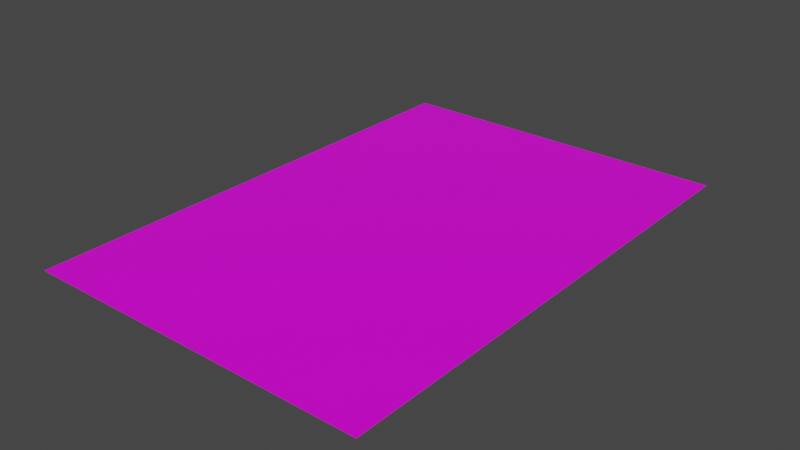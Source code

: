 # Source: carpet.blend  (saved by Blender 3.2.14; exported with 4.5.12 LTS)
import bpy
from mathutils import Matrix  # noqa: F401  (used for matrix-valued properties, if any)

bpy.ops.wm.read_factory_settings(use_empty=True)
scene = bpy.context.scene
scene.name = 'Scene'

# ---- collections
col_collection = bpy.data.collections.new('Collection'); scene.collection.children.link(col_collection)

# ---- images (referenced by path relative to the original .blend; pixels are not part of the script)
import os
ASSET_DIR = os.environ.get("B2B_ASSET_DIR", "")  # directory of the original .blend (textures are referenced by path, not embedded)
HERE = os.path.dirname(os.path.abspath(__file__))  # packed textures are extracted next to this script under _unpacked/

def load_image(name, relpath, width, height, colorspace="sRGB"):
    """Load a texture the original file referenced (path relative to the .blend, or extracted next to this script)."""
    p = next((c for c in (os.path.join(HERE, relpath), os.path.join(ASSET_DIR, relpath)) if relpath and os.path.exists(c)), "")
    if p:
        img = bpy.data.images.load(p, check_existing=True)
        img.name = name
    else:  # same state as the original file: an image datablock whose file is absent (Cycles renders it pink)
        img = bpy.data.images.new(name, width, height)
        img.source = "FILE"
        img.filepath = "//" + (relpath or name)
    img.colorspace_settings.name = colorspace
    return img
img_carpet1_png = load_image('carpet1.png', 'carpet1.png', 1024, 1024, 'sRGB')

# ---- materials (node trees are filled in below, after node groups)
mat_material = bpy.data.materials.new('Material')
mat_material.alpha_threshold = 0.0
mat_material.use_transparent_shadow = False
mat_material.line_color = (0.0, 0.0, 0.0, 1.0)

# ---- material node trees
mat_material.use_nodes = True; mat_material.node_tree.nodes.clear()
_N = mat_material.node_tree.nodes; _L = mat_material.node_tree.links
n0 = _N.new('ShaderNodeOutputMaterial'); n0.name = 'Material Output'; n0.location = (300, 300)
n1 = _N.new('ShaderNodeBsdfPrincipled'); n1.name = 'Principled BSDF'; n1.location = (10, 300)
n1.distribution = 'GGX'
n1.subsurface_method = 'RANDOM_WALK_SKIN'
n1.inputs[2].default_value = 0.4
n1.inputs[3].default_value = 1.45
n1.inputs[27].default_value = (0.0, 0.0, 0.0, 1.0)
n1.inputs[28].default_value = 1.0
n2 = _N.new('ShaderNodeTexImage'); n2.name = 'Image Texture'; n2.location = (-280, 280)
n2.image = img_carpet1_png
_L.new(n1.outputs[0], n0.inputs[0])
_L.new(n2.outputs[0], n1.inputs[0])
n0.is_active_output = True

# ---- world
world_world = bpy.data.worlds.new('World'); scene.world = world_world
world_world.use_nodes = True; world_world.node_tree.nodes.clear()
_N = world_world.node_tree.nodes; _L = world_world.node_tree.links
n0 = _N.new('ShaderNodeOutputWorld'); n0.name = 'World Output'; n0.location = (300, 300)
n1 = _N.new('ShaderNodeBackground'); n1.name = 'Background'; n1.location = (10, 300)
n1.inputs[0].default_value = (0.05088, 0.05088, 0.05088, 1.0)
_L.new(n1.outputs[0], n0.inputs[0])
n0.is_active_output = True
world_world.color = (0.05088, 0.05088, 0.05088)
world_world.use_sun_shadow = False
world_world.sun_shadow_jitter_overblur = 0.0

# ---- meshes
me_plane = bpy.data.meshes.new('Plane')
me_plane.from_pydata([(-1.0, -1.0, 0.0), (1.0, -1.0, 0.0), (-1.0, 1.0, 0.0), (1.0, 1.0, 0.0)], [], [(0, 1, 3, 2)])
me_plane.polygons.foreach_set('use_smooth', [True] * 1)
_uv = me_plane.uv_layers.new(name='UVMap')
_uv.uv.foreach_set('vector', [0.9453, 0.2029, 0.9453, 0.7971, 0.05475, 0.7971, 0.05475, 0.2029])
me_plane.materials.append(mat_material)
me_plane.update()

# ---- objects
ob_plane = bpy.data.objects.new('Plane', me_plane)

# ---- transforms, parenting, visibility, modifiers, constraints
ob_plane.location = (0.0, 0.0, 0.0)
ob_plane.scale = (1.494, 2.176, 1.0)

# ---- collection membership
col_collection.objects.link(ob_plane)

# ---- scene / render settings (as saved in the file)
scene.frame_start = 1; scene.frame_end = 250; scene.frame_set(1)
scene.render.engine = 'BLENDER_EEVEE_NEXT'
scene.cycles.sampling_pattern = 'TABULATED_SOBOL'
scene.cycles.use_light_tree = False
scene.view_settings.view_transform = 'Filmic'
bpy.context.view_layer.update()

# ---- added for rendering (the .blend has no active camera and no usable light): camera, sun
cam_auto = bpy.data.cameras.new('AutoCamera')
cam_auto.lens = 50.0
cam_auto.sensor_width = 36.0
cam_auto.clip_end = 1000.0
ob_auto_camera = bpy.data.objects.new('AutoCamera', cam_auto)
scene.collection.objects.link(ob_auto_camera)
ob_auto_camera.location = (4.8849, -5.86188, 3.90792)
ob_auto_camera.rotation_euler = (1.09748, -7.21219e-08, 0.694738)
scene.camera = ob_auto_camera
light_auto_sun = bpy.data.lights.new('AutoSun', 'SUN')
light_auto_sun.energy = 3.0
light_auto_sun.angle = 0.0523599
ob_auto_sun = bpy.data.objects.new('AutoSun', light_auto_sun)
scene.collection.objects.link(ob_auto_sun)
ob_auto_sun.rotation_euler = (0.872665, 0.174533, 0.523599)
bpy.context.view_layer.update()

